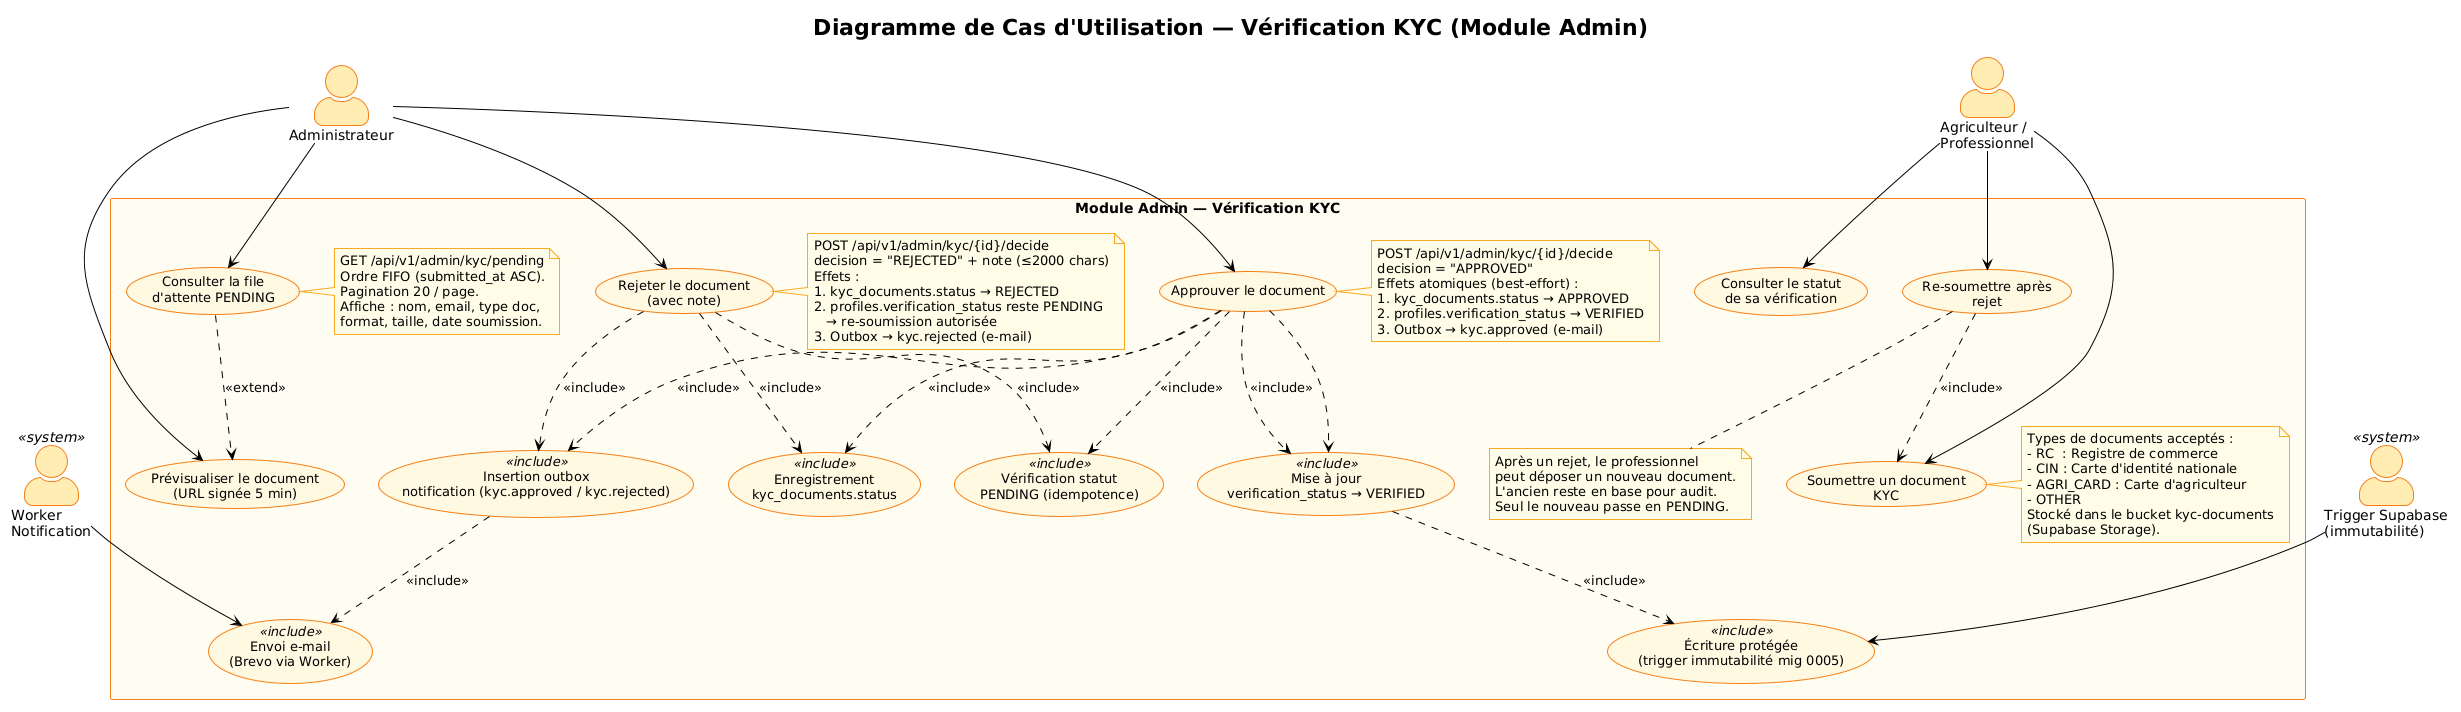

The diagram above was rendered by PlantUML. Its source (embedded in the PNG):
@startuml
!theme plain
skinparam actorStyle awesome
skinparam usecase {
  BackgroundColor #FFF8E1
  BorderColor #F57F17
  FontSize 13
}
skinparam actor {
  BackgroundColor #FFECB3
  BorderColor #F57F17
}
skinparam rectangle {
  BackgroundColor #FFFDF0
  BorderColor #F57F17
}
skinparam note {
  BackgroundColor #FFFDE7
  BorderColor #F9A825
}

title Diagramme de Cas d'Utilisation — Vérification KYC (Module Admin)

actor "Administrateur" as Admin
actor "Agriculteur /\nProfessionnel" as Pro
actor "Worker\nNotification" as Worker <<system>>
actor "Trigger Supabase\n(immutabilité)" as Trigger <<system>>

rectangle "Module Admin — Vérification KYC" {

  ' --- Pro (soumission)
  usecase "Soumettre un document\nKYC" as UC_SUBMIT
  usecase "Consulter le statut\nde sa vérification" as UC_STATUS
  usecase "Re-soumettre après\nrejet" as UC_RESUBMIT

  ' --- Admin (file d'attente)
  usecase "Consulter la file\nd'attente PENDING" as UC_QUEUE
  usecase "Prévisualiser le document\n(URL signée 5 min)" as UC_PREVIEW
  usecase "Approuver le document" as UC_APPROVE
  usecase "Rejeter le document\n(avec note)" as UC_REJECT

  ' --- Inclusions / Extensions système
  usecase "Vérification statut\nPENDING (idempotence)" as UC_CHECK_PENDING <<include>>
  usecase "Mise à jour\nverification_status → VERIFIED" as UC_FLIP_VERIFIED <<include>>
  usecase "Enregistrement\nkyc_documents.status" as UC_DOC_STATUS <<include>>
  usecase "Insertion outbox\nnotification (kyc.approved / kyc.rejected)" as UC_OUTBOX <<include>>
  usecase "Envoi e-mail\n(Brevo via Worker)" as UC_EMAIL <<include>>
  usecase "Écriture protégée\n(trigger immutabilité mig 0005)" as UC_TRIGGER <<include>>

  note right of UC_SUBMIT
    Types de documents acceptés :
    - RC  : Registre de commerce
    - CIN : Carte d'identité nationale
    - AGRI_CARD : Carte d'agriculteur
    - OTHER
    Stocké dans le bucket kyc-documents
    (Supabase Storage).
  end note

  note right of UC_QUEUE
    GET /api/v1/admin/kyc/pending
    Ordre FIFO (submitted_at ASC).
    Pagination 20 / page.
    Affiche : nom, email, type doc,
    format, taille, date soumission.
  end note

  note right of UC_APPROVE
    POST /api/v1/admin/kyc/{id}/decide
    decision = "APPROVED"
    Effets atomiques (best-effort) :
    1. kyc_documents.status → APPROVED
    2. profiles.verification_status → VERIFIED
    3. Outbox → kyc.approved (e-mail)
  end note

  note right of UC_REJECT
    POST /api/v1/admin/kyc/{id}/decide
    decision = "REJECTED" + note (≤2000 chars)
    Effets :
    1. kyc_documents.status → REJECTED
    2. profiles.verification_status reste PENDING
       → re-soumission autorisée
    3. Outbox → kyc.rejected (e-mail)
  end note

  note bottom of UC_RESUBMIT
    Après un rejet, le professionnel
    peut déposer un nouveau document.
    L'ancien reste en base pour audit.
    Seul le nouveau passe en PENDING.
  end note
}

' Relations Professionnel
Pro --> UC_SUBMIT
Pro --> UC_STATUS
Pro --> UC_RESUBMIT

' Relations Admin
Admin --> UC_QUEUE
Admin --> UC_PREVIEW
Admin --> UC_APPROVE
Admin --> UC_REJECT

' Inclusions — File d'attente
UC_QUEUE ..> UC_PREVIEW : <<extend>>

' Inclusions — Décision
UC_APPROVE ..> UC_CHECK_PENDING : <<include>>
UC_REJECT  ..> UC_CHECK_PENDING : <<include>>

UC_APPROVE ..> UC_DOC_STATUS    : <<include>>
UC_REJECT  ..> UC_DOC_STATUS    : <<include>>

UC_APPROVE ..> UC_FLIP_VERIFIED : <<include>>
UC_APPROVE ..> UC_FLIP_VERIFIED
UC_FLIP_VERIFIED ..> UC_TRIGGER : <<include>>

UC_APPROVE ..> UC_OUTBOX : <<include>>
UC_REJECT  ..> UC_OUTBOX : <<include>>

UC_OUTBOX ..> UC_EMAIL : <<include>>

' Re-soumission
UC_RESUBMIT ..> UC_SUBMIT : <<include>>

' Relations système
Trigger --> UC_TRIGGER
Worker  --> UC_EMAIL
@enduml